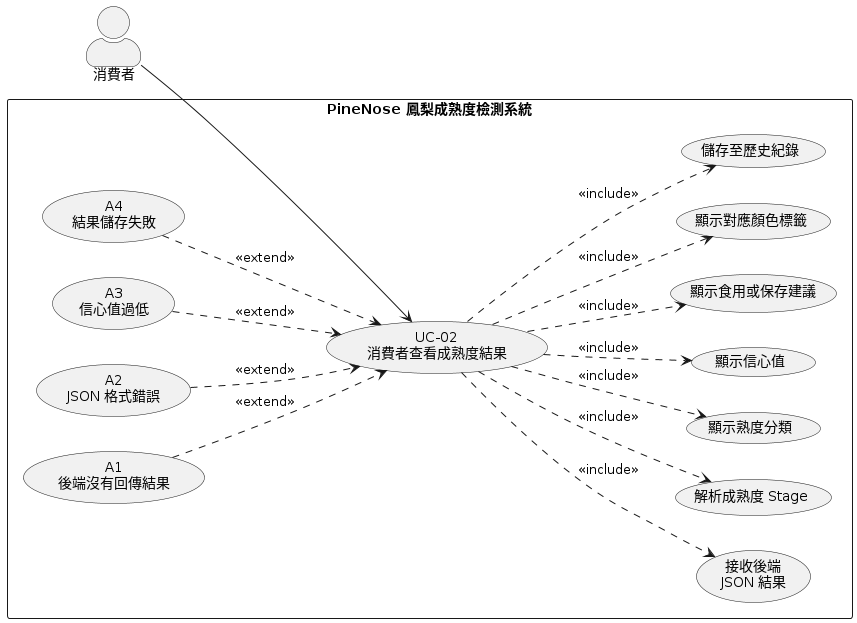

The diagram above was rendered by PlantUML. Its source (embedded in the PNG):
@startuml
left to right direction

skinparam actorStyle awesome
skinparam defaultTextAlignment center
skinparam shadowing false

actor "消費者" as Consumer

rectangle "PineNose 鳳梨成熟度檢測系統" {

usecase "UC-02\n消費者查看成熟度結果" as UC02

usecase "接收後端\nJSON 結果" as U1
usecase "解析成熟度 Stage" as U2
usecase "顯示熟度分類" as U3
usecase "顯示信心值" as U4
usecase "顯示食用或保存建議" as U5
usecase "顯示對應顏色標籤" as U6
usecase "儲存至歷史紀錄" as U7

usecase "A1\n後端沒有回傳結果" as A1
usecase "A2\nJSON 格式錯誤" as A2
usecase "A3\n信心值過低" as A3
usecase "A4\n結果儲存失敗" as A4
}

Consumer --> UC02

UC02 ..> U1 : <<include>>
UC02 ..> U2 : <<include>>
UC02 ..> U3 : <<include>>
UC02 ..> U4 : <<include>>
UC02 ..> U5 : <<include>>
UC02 ..> U6 : <<include>>
UC02 ..> U7 : <<include>>

A1 ..> UC02 : <<extend>>
A2 ..> UC02 : <<extend>>
A3 ..> UC02 : <<extend>>
A4 ..> UC02 : <<extend>>
@enduml